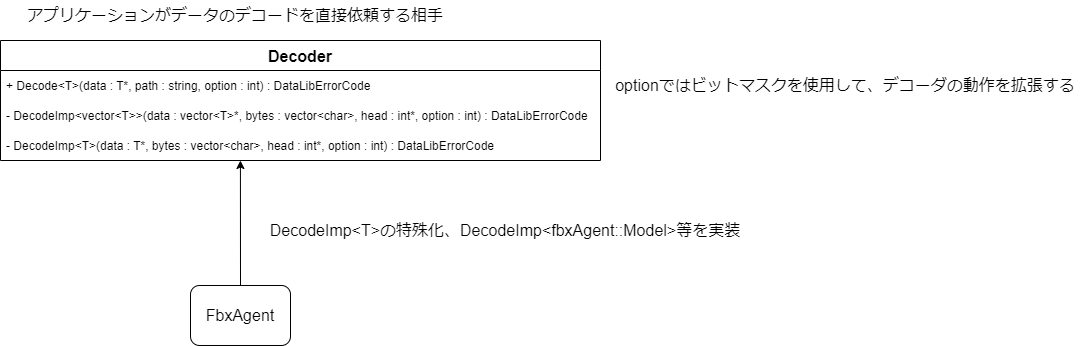

The diagram above was exported from draw.io. Its source (the exported page's mxGraphModel, read from the mxfile embedded in the PNG):
<mxGraphModel dx="1102" dy="865" grid="1" gridSize="10" guides="1" tooltips="1" connect="1" arrows="1" fold="1" page="1" pageScale="1" pageWidth="827" pageHeight="1169" math="0" shadow="0">
  <root>
    <mxCell id="0" />
    <mxCell id="1" parent="0" />
    <mxCell id="8EFCN1ScJjTEoHJSxACY-1" value="Decoder" style="swimlane;fontStyle=1;childLayout=stackLayout;horizontal=1;startSize=30;horizontalStack=0;resizeParent=1;resizeParentMax=0;resizeLast=0;collapsible=1;marginBottom=0;fontSize=16;" vertex="1" parent="1">
      <mxGeometry x="160" y="170" width="600" height="120" as="geometry" />
    </mxCell>
    <mxCell id="8EFCN1ScJjTEoHJSxACY-2" value="+ Decode&lt;T&gt;(data : T*, path : string, option : int) : DataLibErrorCode" style="text;strokeColor=none;fillColor=none;align=left;verticalAlign=middle;spacingLeft=4;spacingRight=4;overflow=hidden;points=[[0,0.5],[1,0.5]];portConstraint=eastwest;rotatable=0;fontStyle=0" vertex="1" parent="8EFCN1ScJjTEoHJSxACY-1">
      <mxGeometry y="30" width="600" height="30" as="geometry" />
    </mxCell>
    <mxCell id="8EFCN1ScJjTEoHJSxACY-3" value="- DecodeImp&lt;vector&lt;T&gt;&gt;(data : vector&lt;T&gt;*, bytes : vector&lt;char&gt;, head : int*, option : int) : DataLibErrorCode" style="text;strokeColor=none;fillColor=none;align=left;verticalAlign=middle;spacingLeft=4;spacingRight=4;overflow=hidden;points=[[0,0.5],[1,0.5]];portConstraint=eastwest;rotatable=0;fontStyle=0" vertex="1" parent="8EFCN1ScJjTEoHJSxACY-1">
      <mxGeometry y="60" width="600" height="30" as="geometry" />
    </mxCell>
    <mxCell id="8EFCN1ScJjTEoHJSxACY-4" value="- DecodeImp&lt;T&gt;(data : T*, bytes : vector&lt;char&gt;, head : int*, option : int) : DataLibErrorCode" style="text;strokeColor=none;fillColor=none;align=left;verticalAlign=middle;spacingLeft=4;spacingRight=4;overflow=hidden;points=[[0,0.5],[1,0.5]];portConstraint=eastwest;rotatable=0;fontStyle=0" vertex="1" parent="8EFCN1ScJjTEoHJSxACY-1">
      <mxGeometry y="90" width="600" height="30" as="geometry" />
    </mxCell>
    <mxCell id="8EFCN1ScJjTEoHJSxACY-5" value="アプリケーションがデータのデコードを直接依頼する相手" style="text;html=1;strokeColor=none;fillColor=none;align=center;verticalAlign=middle;whiteSpace=wrap;rounded=0;fontSize=16;" vertex="1" parent="1">
      <mxGeometry x="175" y="130" width="440" height="30" as="geometry" />
    </mxCell>
    <mxCell id="8EFCN1ScJjTEoHJSxACY-6" value="FbxAgent" style="rounded=1;whiteSpace=wrap;html=1;fontSize=16;fillColor=default;" vertex="1" parent="1">
      <mxGeometry x="350" y="414.99" width="100" height="60" as="geometry" />
    </mxCell>
    <mxCell id="8EFCN1ScJjTEoHJSxACY-7" value="" style="endArrow=classic;html=1;rounded=0;fontSize=16;exitX=0.5;exitY=0;exitDx=0;exitDy=0;entryX=0.436;entryY=1.167;entryDx=0;entryDy=0;entryPerimeter=0;" edge="1" parent="1" source="8EFCN1ScJjTEoHJSxACY-6">
      <mxGeometry width="50" height="50" relative="1" as="geometry">
        <mxPoint x="280" y="384.99" as="sourcePoint" />
        <mxPoint x="399.9200000000001" y="290" as="targetPoint" />
      </mxGeometry>
    </mxCell>
    <mxCell id="8EFCN1ScJjTEoHJSxACY-8" value="DecodeImp&amp;lt;T&amp;gt;の特殊化、DecodeImp&amp;lt;fbxAgent::Model&amp;gt;等を実装" style="text;html=1;strokeColor=none;fillColor=none;align=center;verticalAlign=middle;whiteSpace=wrap;rounded=0;fontSize=16;" vertex="1" parent="1">
      <mxGeometry x="420" y="344.99" width="490" height="30" as="geometry" />
    </mxCell>
    <mxCell id="8EFCN1ScJjTEoHJSxACY-9" value="optionではビットマスクを使用して、デコーダの動作を拡張する" style="text;html=1;strokeColor=none;fillColor=none;align=center;verticalAlign=middle;whiteSpace=wrap;rounded=0;fontSize=16;" vertex="1" parent="1">
      <mxGeometry x="770" y="200" width="470" height="30" as="geometry" />
    </mxCell>
  </root>
</mxGraphModel>